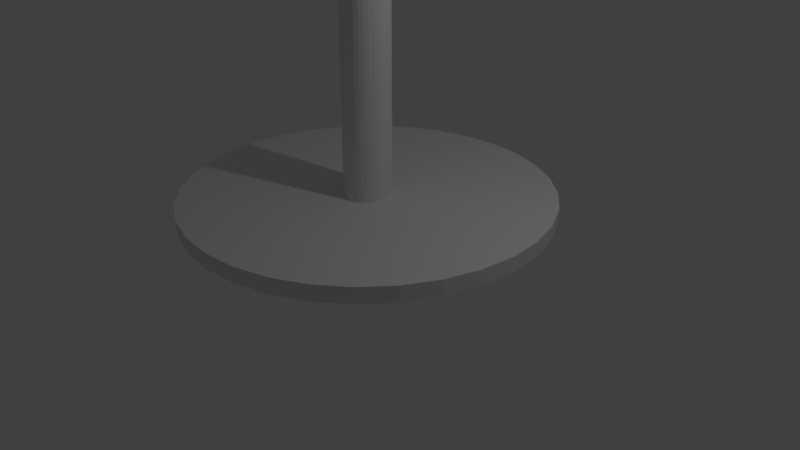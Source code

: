 # Source: starbucks_table.blend  (saved by Blender 2.79.0; exported with 4.5.12 LTS)
import bpy
from mathutils import Matrix  # noqa: F401  (used for matrix-valued properties, if any)

bpy.ops.wm.read_factory_settings(use_empty=True)
scene = bpy.context.scene
scene.name = 'Scene'

# ---- collections
col_collection_1 = bpy.data.collections.new('Collection 1'); scene.collection.children.link(col_collection_1)

# ---- world
world_world = bpy.data.worlds.new('World'); scene.world = world_world
world_world.color = (0.05088, 0.05088, 0.05088)
world_world.use_sun_shadow = False
world_world.sun_shadow_jitter_overblur = 0.0
world_world.cycles.sampling_method = 'MANUAL'

# ---- cameras
cam_camera = bpy.data.cameras.new('Camera')
cam_camera.clip_end = 100.0
cam_camera.lens = 35.0
cam_camera.sensor_width = 32.0
cam_camera.sensor_height = 18.0
cam_camera.ortho_scale = 7.314
cam_camera.dof.focus_distance = 0.0
cam_camera.dof.aperture_fstop = 128.0

# ---- lights
light_lamp = bpy.data.lights.new('Lamp', 'POINT')
light_lamp.transmission_factor = 0.0
light_lamp.cutoff_distance = 30.0
light_lamp.energy = 100.0
light_lamp.shadow_buffer_clip_start = 1.001
light_lamp.shadow_soft_size = 0.1
light_lamp.shadow_maximum_resolution = 0.006
light_lamp.use_absolute_resolution = True

# ---- meshes
me_cylinder = bpy.data.meshes.new('Cylinder')
me_cylinder.from_pydata([(0.0, 1.0, -1.0), (0.0, 1.0, 1.0), (0.1951, 0.9808, -1.0), (0.1951, 0.9808, 1.0), (0.3827, 0.9239, -1.0), (0.3827, 0.9239, 1.0), (0.5556, 0.8315, -1.0), (0.5556, 0.8315, 1.0), (0.7071, 0.7071, -1.0), (0.7071, 0.7071, 1.0), (0.8315, 0.5556, -1.0), (0.8315, 0.5556, 1.0), (0.9239, 0.3827, -1.0), (0.9239, 0.3827, 1.0), (0.9808, 0.1951, -1.0), (0.9808, 0.1951, 1.0), (1.0, 7.55e-08, -1.0), (1.0, 7.55e-08, 1.0), (0.9808, -0.1951, -1.0), (0.9808, -0.1951, 1.0), (0.9239, -0.3827, -1.0), (0.9239, -0.3827, 1.0), (0.8315, -0.5556, -1.0), (0.8315, -0.5556, 1.0), (0.7071, -0.7071, -1.0), (0.7071, -0.7071, 1.0), (0.5556, -0.8315, -1.0), (0.5556, -0.8315, 1.0), (0.3827, -0.9239, -1.0), (0.3827, -0.9239, 1.0), (0.1951, -0.9808, -1.0), (0.1951, -0.9808, 1.0), (-3.258e-07, -1.0, -1.0), (-3.258e-07, -1.0, 1.0), (-0.1951, -0.9808, -1.0), (-0.1951, -0.9808, 1.0), (-0.3827, -0.9239, -1.0), (-0.3827, -0.9239, 1.0), (-0.5556, -0.8315, -1.0), (-0.5556, -0.8315, 1.0), (-0.7071, -0.7071, -1.0), (-0.7071, -0.7071, 1.0), (-0.8315, -0.5556, -1.0), (-0.8315, -0.5556, 1.0), (-0.9239, -0.3827, -1.0), (-0.9239, -0.3827, 1.0), (-0.9808, -0.1951, -1.0), (-0.9808, -0.1951, 1.0), (-1.0, 9.656e-07, -1.0), (-1.0, 9.656e-07, 1.0), (-0.9808, 0.1951, -1.0), (-0.9808, 0.1951, 1.0), (-0.9239, 0.3827, -1.0), (-0.9239, 0.3827, 1.0), (-0.8315, 0.5556, -1.0), (-0.8315, 0.5556, 1.0), (-0.7071, 0.7071, -1.0), (-0.7071, 0.7071, 1.0), (-0.5556, 0.8315, -1.0), (-0.5556, 0.8315, 1.0), (-0.3827, 0.9239, -1.0), (-0.3827, 0.9239, 1.0), (-0.1951, 0.9808, -1.0), (-0.1951, 0.9808, 1.0), (-0.0144, 0.6339, -63.6), (-0.0144, 0.6339, -62.06), (0.107, 0.622, -63.6), (0.107, 0.622, -62.06), (0.2238, 0.5866, -63.6), (0.2238, 0.5866, -62.06), (0.3314, 0.529, -63.6), (0.3314, 0.529, -62.06), (0.4257, 0.4516, -63.6), (0.4257, 0.4516, -62.06), (0.5031, 0.3573, -63.6), (0.5031, 0.3573, -62.06), (0.5606, 0.2497, -63.6), (0.5606, 0.2497, -62.06), (0.596, 0.133, -63.6), (0.596, 0.133, -62.06), (0.608, 0.01155, -63.6), (0.608, 0.01155, -62.06), (0.596, -0.1099, -63.6), (0.596, -0.1099, -62.06), (0.5606, -0.2266, -63.6), (0.5606, -0.2266, -62.06), (0.5031, -0.3342, -63.6), (0.5031, -0.3342, -62.06), (0.4257, -0.4285, -63.6), (0.4257, -0.4285, -62.06), (0.3314, -0.5059, -63.6), (0.3314, -0.5059, -62.06), (0.2238, -0.5635, -63.6), (0.2238, -0.5635, -62.06), (0.107, -0.5989, -63.6), (0.107, -0.5989, -62.06), (-0.0144, -0.6108, -63.6), (-0.0144, -0.6108, -62.06), (-0.1358, -0.5989, -63.6), (-0.1358, -0.5989, -62.06), (-0.2526, -0.5635, -63.6), (-0.2526, -0.5635, -62.06), (-0.3602, -0.5059, -63.6), (-0.3602, -0.5059, -62.06), (-0.4545, -0.4285, -63.6), (-0.4545, -0.4285, -62.06), (-0.5319, -0.3342, -63.6), (-0.5319, -0.3342, -62.06), (-0.5894, -0.2266, -63.6), (-0.5894, -0.2266, -62.06), (-0.6248, -0.1099, -63.6), (-0.6248, -0.1099, -62.06), (-0.6368, 0.01155, -63.6), (-0.6368, 0.01155, -62.06), (-0.6248, 0.133, -63.6), (-0.6248, 0.133, -62.06), (-0.5894, 0.2497, -63.6), (-0.5894, 0.2497, -62.06), (-0.5319, 0.3573, -63.6), (-0.5319, 0.3573, -62.06), (-0.4545, 0.4516, -63.6), (-0.4545, 0.4516, -62.06), (-0.3602, 0.529, -63.6), (-0.3602, 0.529, -62.06), (-0.2526, 0.5866, -63.6), (-0.2526, 0.5866, -62.06), (-0.1358, 0.622, -63.6), (-0.1358, 0.622, -62.06), (0.0, 0.07937, -0.9029), (0.0, 0.07937, -62.18), (0.01548, 0.07784, -0.9029), (0.01548, 0.07784, -62.18), (0.03037, 0.07333, -0.9029), (0.03037, 0.07333, -62.18), (0.04409, 0.06599, -0.9029), (0.04409, 0.06599, -62.18), (0.05612, 0.05612, -0.9029), (0.05612, 0.05612, -62.18), (0.06599, 0.04409, -0.9029), (0.06599, 0.04409, -62.18), (0.07333, 0.03037, -0.9029), (0.07333, 0.03037, -62.18), (0.07784, 0.01548, -0.9029), (0.07784, 0.01548, -62.18), (0.07937, 5.992e-09, -0.9029), (0.07937, 5.992e-09, -62.18), (0.07784, -0.01548, -0.9029), (0.07784, -0.01548, -62.18), (0.07333, -0.03037, -0.9029), (0.07333, -0.03037, -62.18), (0.06599, -0.04409, -0.9029), (0.06599, -0.04409, -62.18), (0.05612, -0.05612, -0.9029), (0.05612, -0.05612, -62.18), (0.04409, -0.06599, -0.9029), (0.04409, -0.06599, -62.18), (0.03037, -0.07333, -0.9029), (0.03037, -0.07333, -62.18), (0.01548, -0.07784, -0.9029), (0.01548, -0.07784, -62.18), (-2.586e-08, -0.07937, -0.9029), (-2.586e-08, -0.07937, -62.18), (-0.01548, -0.07784, -0.9029), (-0.01548, -0.07784, -62.18), (-0.03037, -0.07333, -0.9029), (-0.03037, -0.07333, -62.18), (-0.04409, -0.06599, -0.9029), (-0.04409, -0.06599, -62.18), (-0.05612, -0.05612, -0.9029), (-0.05612, -0.05612, -62.18), (-0.06599, -0.04409, -0.9029), (-0.06599, -0.04409, -62.18), (-0.07333, -0.03037, -0.9029), (-0.07333, -0.03037, -62.18), (-0.07784, -0.01548, -0.9029), (-0.07784, -0.01548, -62.18), (-0.07937, 7.664e-08, -0.9029), (-0.07937, 7.664e-08, -62.18), (-0.07784, 0.01548, -0.9029), (-0.07784, 0.01548, -62.18), (-0.07333, 0.03037, -0.9029), (-0.07333, 0.03037, -62.18), (-0.06599, 0.04409, -0.9029), (-0.06599, 0.04409, -62.18), (-0.05612, 0.05612, -0.9029), (-0.05612, 0.05612, -62.18), (-0.04409, 0.06599, -0.9029), (-0.04409, 0.06599, -62.18), (-0.03037, 0.07333, -0.9029), (-0.03037, 0.07333, -62.18), (-0.01548, 0.07784, -0.9029), (-0.01548, 0.07784, -62.18)], [], [(0, 1, 3, 2), (2, 3, 5, 4), (4, 5, 7, 6), (6, 7, 9, 8), (8, 9, 11, 10), (10, 11, 13, 12), (12, 13, 15, 14), (14, 15, 17, 16), (16, 17, 19, 18), (18, 19, 21, 20), (20, 21, 23, 22), (22, 23, 25, 24), (24, 25, 27, 26), (26, 27, 29, 28), (28, 29, 31, 30), (30, 31, 33, 32), (32, 33, 35, 34), (34, 35, 37, 36), (36, 37, 39, 38), (38, 39, 41, 40), (40, 41, 43, 42), (42, 43, 45, 44), (44, 45, 47, 46), (46, 47, 49, 48), (48, 49, 51, 50), (50, 51, 53, 52), (52, 53, 55, 54), (54, 55, 57, 56), (56, 57, 59, 58), (58, 59, 61, 60), (3, 1, 63, 61, 59, 57, 55, 53, 51, 49, 47, 45, 43, 41, 39, 37, 35, 33, 31, 29, 27, 25, 23, 21, 19, 17, 15, 13, 11, 9, 7, 5), (60, 61, 63, 62), (62, 63, 1, 0), (0, 2, 4, 6, 8, 10, 12, 14, 16, 18, 20, 22, 24, 26, 28, 30, 32, 34, 36, 38, 40, 42, 44, 46, 48, 50, 52, 54, 56, 58, 60, 62), (64, 65, 67, 66), (66, 67, 69, 68), (68, 69, 71, 70), (70, 71, 73, 72), (72, 73, 75, 74), (74, 75, 77, 76), (76, 77, 79, 78), (78, 79, 81, 80), (80, 81, 83, 82), (82, 83, 85, 84), (84, 85, 87, 86), (86, 87, 89, 88), (88, 89, 91, 90), (90, 91, 93, 92), (92, 93, 95, 94), (94, 95, 97, 96), (96, 97, 99, 98), (98, 99, 101, 100), (100, 101, 103, 102), (102, 103, 105, 104), (104, 105, 107, 106), (106, 107, 109, 108), (108, 109, 111, 110), (110, 111, 113, 112), (112, 113, 115, 114), (114, 115, 117, 116), (116, 117, 119, 118), (118, 119, 121, 120), (120, 121, 123, 122), (122, 123, 125, 124), (67, 65, 127, 125, 123, 121, 119, 117, 115, 113, 111, 109, 107, 105, 103, 101, 99, 97, 95, 93, 91, 89, 87, 85, 83, 81, 79, 77, 75, 73, 71, 69), (124, 125, 127, 126), (126, 127, 65, 64), (64, 66, 68, 70, 72, 74, 76, 78, 80, 82, 84, 86, 88, 90, 92, 94, 96, 98, 100, 102, 104, 106, 108, 110, 112, 114, 116, 118, 120, 122, 124, 126), (128, 129, 131, 130), (130, 131, 133, 132), (132, 133, 135, 134), (134, 135, 137, 136), (136, 137, 139, 138), (138, 139, 141, 140), (140, 141, 143, 142), (142, 143, 145, 144), (144, 145, 147, 146), (146, 147, 149, 148), (148, 149, 151, 150), (150, 151, 153, 152), (152, 153, 155, 154), (154, 155, 157, 156), (156, 157, 159, 158), (158, 159, 161, 160), (160, 161, 163, 162), (162, 163, 165, 164), (164, 165, 167, 166), (166, 167, 169, 168), (168, 169, 171, 170), (170, 171, 173, 172), (172, 173, 175, 174), (174, 175, 177, 176), (176, 177, 179, 178), (178, 179, 181, 180), (180, 181, 183, 182), (182, 183, 185, 184), (184, 185, 187, 186), (186, 187, 189, 188), (131, 129, 191, 189, 187, 185, 183, 181, 179, 177, 175, 173, 171, 169, 167, 165, 163, 161, 159, 157, 155, 153, 151, 149, 147, 145, 143, 141, 139, 137, 135, 133), (188, 189, 191, 190), (190, 191, 129, 128), (128, 130, 132, 134, 136, 138, 140, 142, 144, 146, 148, 150, 152, 154, 156, 158, 160, 162, 164, 166, 168, 170, 172, 174, 176, 178, 180, 182, 184, 186, 188, 190)])
_uv = me_cylinder.uv_layers.new(name='UVMap')
_uv.uv.foreach_set('vector', [0.8614, 0.7987, 0.8614, 0.766, 0.8932, 0.766, 0.8932, 0.7987, 0.8932, 0.7987, 0.8932, 0.766, 0.9232, 0.766, 0.9232, 0.7987, 0.9232, 0.7987, 0.9232, 0.766, 0.9502, 0.766, 0.9502, 0.7987, 0.9502, 0.7987, 0.9502, 0.766, 0.9731, 0.766, 0.9731, 0.7987, 0.4107, 0.831, 0.4107, 0.8636, 0.3838, 0.8636, 0.3838, 0.831, 0.3838, 0.831, 0.3838, 0.8636, 0.3538, 0.8636, 0.3538, 0.831, 0.3538, 0.831, 0.3538, 0.8636, 0.322, 0.8636, 0.322, 0.831, 0.322, 0.831, 0.322, 0.8636, 0.2895, 0.8636, 0.2895, 0.831, 0.2895, 0.831, 0.2895, 0.8636, 0.2577, 0.8636, 0.2577, 0.831, 0.2577, 0.831, 0.2577, 0.8636, 0.2277, 0.8636, 0.2277, 0.831, 0.1239, 0.06497, 0.1239, 0.09761, 0.0969, 0.09761, 0.0969, 0.06497, 0.0969, 0.06497, 0.0969, 0.09761, 0.07396, 0.09761, 0.07396, 0.06497, 0.4034, 0.06528, 0.4034, 0.03264, 0.4263, 0.03264, 0.4263, 0.06528, 0.4263, 0.06528, 0.4263, 0.03264, 0.4533, 0.03264, 0.4533, 0.06528, 0.4533, 0.06528, 0.4533, 0.03264, 0.4833, 0.03264, 0.4833, 0.06528, 0.4833, 0.06528, 0.4833, 0.03264, 0.5151, 0.03264, 0.5151, 0.06528, 0.5151, 0.06528, 0.5151, 0.03264, 0.5476, 0.03264, 0.5476, 0.06528, 0.5476, 0.06528, 0.5476, 0.03264, 0.5794, 0.03264, 0.5794, 0.06528, 0.5794, 0.06528, 0.5794, 0.03264, 0.6094, 0.03264, 0.6094, 0.06528, 0.6094, 0.06528, 0.6094, 0.03264, 0.6363, 0.03264, 0.6363, 0.06528, 0.4034, 0.03264, 0.4034, 1.167e-08, 0.4263, 8.755e-09, 0.4263, 0.03264, 0.4263, 0.03264, 0.4263, 8.755e-09, 0.4533, 7.782e-09, 0.4533, 0.03264, 0.4533, 0.03264, 0.4533, 7.782e-09, 0.4833, 3.891e-09, 0.4833, 0.03264, 0.4833, 0.03264, 0.4833, 3.891e-09, 0.5151, 3.891e-09, 0.5151, 0.03264, 0.6189, 0.7987, 0.6189, 0.766, 0.6514, 0.766, 0.6514, 0.7987, 0.6514, 0.7987, 0.6514, 0.766, 0.6832, 0.766, 0.6832, 0.7987, 0.6832, 0.7987, 0.6832, 0.766, 0.7132, 0.766, 0.7132, 0.7987, 0.7132, 0.7987, 0.7132, 0.766, 0.7402, 0.766, 0.7402, 0.7987, 0.7402, 0.7987, 0.7402, 0.766, 0.7671, 0.766, 0.7671, 0.7987, 0.7671, 0.7987, 0.7671, 0.766, 0.7971, 0.766, 0.7971, 0.7987, 0.5009, 0.8195, 0.4885, 0.8224, 0.4704, 0.8251, 0.4475, 0.8274, 0.4205, 0.8291, 0.3905, 0.8304, 0.3587, 0.831, 0.3263, 0.831, 0.2945, 0.8304, 0.2645, 0.8291, 0.2375, 0.8274, 0.2146, 0.8251, 0.1965, 0.8224, 0.1841, 0.8195, 0.1778, 0.8163, 0.1778, 0.8131, 0.1841, 0.81, 0.1965, 0.8071, 0.2146, 0.8044, 0.2375, 0.8021, 0.2645, 0.8004, 0.2945, 0.7991, 0.3263, 0.7985, 0.3587, 0.7985, 0.3905, 0.7991, 0.4205, 0.8004, 0.4475, 0.8021, 0.4704, 0.8044, 0.4885, 0.8071, 0.5009, 0.81, 0.5072, 0.8131, 0.5072, 0.8163, 0.7971, 0.7987, 0.7971, 0.766, 0.8289, 0.766, 0.8289, 0.7987, 0.8289, 0.7987, 0.8289, 0.766, 0.8614, 0.766, 0.8614, 0.7987, 0.1778, 0.7807, 0.1841, 0.7775, 0.1965, 0.7746, 0.2146, 0.7719, 0.2375, 0.7696, 0.2645, 0.7679, 0.2945, 0.7666, 0.3263, 0.766, 0.3587, 0.766, 0.3905, 0.7666, 0.4205, 0.7679, 0.4475, 0.7696, 0.4704, 0.7719, 0.4885, 0.7746, 0.5009, 0.7775, 0.5072, 0.7807, 0.5072, 0.7839, 0.5009, 0.787, 0.4885, 0.79, 0.4704, 0.7926, 0.4475, 0.7949, 0.4205, 0.7967, 0.3905, 0.7979, 0.3587, 0.7985, 0.3263, 0.7985, 0.2945, 0.7979, 0.2645, 0.7967, 0.2375, 0.7949, 0.2146, 0.7926, 0.1965, 0.79, 0.1841, 0.787, 0.1778, 0.7839, 0.8711, 0.06528, 0.8711, 0.04009, 0.8909, 0.04009, 0.8909, 0.06528, 0.8909, 0.06528, 0.8909, 0.04009, 0.9095, 0.04009, 0.9095, 0.06528, 0.9095, 0.06528, 0.9095, 0.04009, 0.9263, 0.04009, 0.9263, 0.06528, 0.9263, 0.06528, 0.9263, 0.04009, 0.9406, 0.04009, 0.9406, 0.06528, 0.8135, 0.09047, 0.8135, 0.06528, 0.8303, 0.06528, 0.8303, 0.09047, 0.8303, 0.09047, 0.8303, 0.06528, 0.8489, 0.06528, 0.8489, 0.09047, 0.8489, 0.09047, 0.8489, 0.06528, 0.8687, 0.06528, 0.8687, 0.09047, 0.8687, 0.09047, 0.8687, 0.06528, 0.8889, 0.06528, 0.8889, 0.09047, 0.8889, 0.09047, 0.8889, 0.06528, 0.9087, 0.06528, 0.9087, 0.09047, 0.9087, 0.09047, 0.9087, 0.06528, 0.9274, 0.06528, 0.9274, 0.09047, 0.9274, 0.09047, 0.9274, 0.06528, 0.9442, 0.06528, 0.9442, 0.09047, 0.9442, 0.09047, 0.9442, 0.06528, 0.9585, 0.06528, 0.9585, 0.09047, 0.7956, 0.04009, 0.7956, 0.06528, 0.7813, 0.06528, 0.7813, 0.04009, 0.7813, 0.04009, 0.7813, 0.06528, 0.7645, 0.06528, 0.7645, 0.04009, 0.7645, 0.04009, 0.7645, 0.06528, 0.7459, 0.06528, 0.7459, 0.04009, 0.7459, 0.04009, 0.7459, 0.06528, 0.7261, 0.06528, 0.7261, 0.04009, 0.7261, 0.04009, 0.7261, 0.06528, 0.7059, 0.06528, 0.7059, 0.04009, 0.7059, 0.04009, 0.7059, 0.06528, 0.6861, 0.06528, 0.6861, 0.04009, 0.6861, 0.04009, 0.6861, 0.06528, 0.6674, 0.06528, 0.6674, 0.04009, 0.6674, 0.04009, 0.6674, 0.06528, 0.6506, 0.06528, 0.6506, 0.04009, 0.6506, 0.04009, 0.6506, 0.06528, 0.6363, 0.06528, 0.6363, 0.04009, 1.0, 0.0, 1.0, 0.02519, 0.9832, 0.02519, 0.9832, 0.0, 0.9832, 0.0, 0.9832, 0.02519, 0.9646, 0.02519, 0.9646, 0.0, 0.9646, 0.0, 0.9646, 0.02519, 0.9447, 0.02519, 0.9447, 0.0, 0.9447, 0.0, 0.9447, 0.02519, 0.9246, 0.02519, 0.9246, 0.0, 0.9246, 0.0, 0.9246, 0.02519, 0.9047, 0.02519, 0.9047, 0.0, 0.9047, 0.0, 0.9047, 0.02519, 0.8861, 0.02519, 0.8861, 6.226e-08, 0.8861, 6.226e-08, 0.8861, 0.02519, 0.8693, 0.02519, 0.8693, 0.0, 0.7956, 0.06528, 0.7956, 0.04009, 0.8124, 0.04009, 0.8124, 0.06528, 0.8124, 0.06528, 0.8124, 0.04009, 0.8311, 0.04009, 0.8311, 0.06528, 0.6201, 0.0706, 0.6313, 0.06894, 0.6456, 0.06754, 0.6624, 0.06643, 0.681, 0.06567, 0.7009, 0.06528, 0.7211, 0.06528, 0.7409, 0.06567, 0.7595, 0.06643, 0.7763, 0.06754, 0.7906, 0.06894, 0.8018, 0.0706, 0.8095, 0.07244, 0.8135, 0.07439, 0.8135, 0.07638, 0.8095, 0.07834, 0.8018, 0.08018, 0.7906, 0.08183, 0.7763, 0.08324, 0.7595, 0.08435, 0.7409, 0.08511, 0.7211, 0.0855, 0.7009, 0.0855, 0.6811, 0.08511, 0.6624, 0.08435, 0.6456, 0.08324, 0.6313, 0.08183, 0.6201, 0.08018, 0.6124, 0.07834, 0.6084, 0.07638, 0.6084, 0.07439, 0.6124, 0.07244, 0.8311, 0.06528, 0.8311, 0.04009, 0.8509, 0.04009, 0.8509, 0.06528, 0.8509, 0.06528, 0.8509, 0.04009, 0.8711, 0.04009, 0.8711, 0.06528, 0.4034, 0.07638, 0.4034, 0.07439, 0.4073, 0.07244, 0.4151, 0.0706, 0.4263, 0.06895, 0.4406, 0.06754, 0.4574, 0.06643, 0.476, 0.06567, 0.4958, 0.06528, 0.516, 0.06528, 0.5358, 0.06567, 0.5545, 0.06643, 0.5713, 0.06754, 0.5855, 0.06894, 0.5968, 0.0706, 0.6045, 0.07244, 0.6084, 0.07439, 0.6084, 0.07638, 0.6045, 0.07834, 0.5968, 0.08018, 0.5855, 0.08183, 0.5713, 0.08324, 0.5545, 0.08435, 0.5358, 0.08511, 0.516, 0.0855, 0.4958, 0.0855, 0.476, 0.08511, 0.4574, 0.08435, 0.4406, 0.08324, 0.4263, 0.08183, 0.4151, 0.08018, 0.4073, 0.07834, 0.01144, 0.0, 0.01145, 1.0, 0.008871, 1.0, 0.008867, 0.0, 0.008867, 0.0, 0.008871, 1.0, 0.006345, 1.0, 0.006341, 0.0, 0.006341, 0.0, 0.006345, 1.0, 0.003966, 1.0, 0.003962, 0.0, 0.003962, 0.0, 0.003966, 1.0, 0.001825, 1.0, 0.001821, 9.728e-10, 0.001821, 9.728e-10, 0.001825, 1.0, 3.814e-06, 1.0, 0.0, 9.728e-10, 0.04062, 1.0, 0.04062, 0.0, 0.04277, 0.0, 0.04277, 1.0, 0.04277, 1.0, 0.04277, 0.0, 0.04514, 6.226e-08, 0.04515, 1.0, 0.04515, 1.0, 0.04514, 6.226e-08, 0.04767, 6.226e-08, 0.04767, 1.0, 0.04767, 1.0, 0.04767, 6.226e-08, 0.05025, 6.226e-08, 0.05025, 1.0, 0.05025, 1.0, 0.05025, 6.226e-08, 0.05277, 6.226e-08, 0.05277, 1.0, 0.05277, 1.0, 0.05277, 6.226e-08, 0.05515, 0.0, 0.05515, 1.0, 0.05515, 1.0, 0.05515, 0.0, 0.05729, 6.226e-08, 0.05729, 1.0, 0.07396, 0.0, 0.07396, 1.0, 0.07182, 1.0, 0.07182, 0.0, 0.07182, 0.0, 0.07182, 1.0, 0.06944, 1.0, 0.06944, 9.728e-10, 0.06944, 9.728e-10, 0.06944, 1.0, 0.06691, 1.0, 0.06691, 9.728e-10, 0.06691, 9.728e-10, 0.06691, 1.0, 0.06434, 1.0, 0.06434, 9.728e-10, 0.06434, 9.728e-10, 0.06434, 1.0, 0.06181, 1.0, 0.06181, 9.728e-10, 0.06181, 9.728e-10, 0.06181, 1.0, 0.05943, 1.0, 0.05943, 9.728e-10, 0.05943, 9.728e-10, 0.05943, 1.0, 0.05729, 1.0, 0.05729, 1.946e-09, 0.02031, 1.0, 0.02031, 6.226e-08, 0.02213, 6.226e-08, 0.02214, 1.0, 0.02214, 1.0, 0.02213, 6.226e-08, 0.02428, 6.226e-08, 0.02428, 1.0, 0.02428, 1.0, 0.02428, 6.226e-08, 0.02666, 6.226e-08, 0.02666, 1.0, 0.02666, 1.0, 0.02666, 6.226e-08, 0.02918, 6.226e-08, 0.02918, 1.0, 0.02918, 1.0, 0.02918, 6.226e-08, 0.03176, 6.226e-08, 0.03176, 1.0, 0.03176, 1.0, 0.03176, 6.226e-08, 0.03428, 0.0, 0.03428, 1.0, 0.03428, 1.0, 0.03428, 0.0, 0.03666, 0.0, 0.03666, 1.0, 0.03666, 1.0, 0.03666, 0.0, 0.0388, 6.226e-08, 0.0388, 1.0, 0.0388, 1.0, 0.0388, 6.226e-08, 0.04062, 6.226e-08, 0.04062, 1.0, 0.02031, 9.728e-10, 0.02031, 1.0, 0.01849, 1.0, 0.01849, 9.728e-10, 0.01849, 9.728e-10, 0.01849, 1.0, 0.01635, 1.0, 0.01635, 9.728e-10, 0.6625, 0.03868, 0.6625, 0.03893, 0.662, 0.03918, 0.661, 0.03942, 0.6596, 0.03963, 0.6578, 0.03981, 0.6556, 0.03995, 0.6532, 0.04004, 0.6507, 0.04009, 0.6481, 0.04009, 0.6456, 0.04004, 0.6432, 0.03995, 0.6411, 0.03981, 0.6393, 0.03963, 0.6378, 0.03942, 0.6369, 0.03918, 0.6363, 0.03893, 0.6363, 0.03868, 0.6369, 0.03843, 0.6378, 0.03819, 0.6393, 0.03798, 0.6411, 0.0378, 0.6432, 0.03766, 0.6456, 0.03757, 0.6481, 0.03752, 0.6507, 0.03752, 0.6532, 0.03757, 0.6556, 0.03766, 0.6578, 0.0378, 0.6596, 0.03798, 0.661, 0.03819, 0.662, 0.03843, 0.01635, 9.728e-10, 0.01635, 1.0, 0.01397, 1.0, 0.01397, 9.728e-10, 0.01397, 9.728e-10, 0.01397, 1.0, 0.01145, 1.0, 0.01144, 0.0, 0.6363, 0.03635, 0.6363, 0.0361, 0.6369, 0.03585, 0.6378, 0.03562, 0.6393, 0.0354, 0.6411, 0.03523, 0.6432, 0.03508, 0.6456, 0.03499, 0.6481, 0.03494, 0.6507, 0.03494, 0.6532, 0.03499, 0.6556, 0.03508, 0.6578, 0.03523, 0.6596, 0.0354, 0.661, 0.03562, 0.662, 0.03585, 0.6625, 0.0361, 0.6625, 0.03635, 0.662, 0.0366, 0.661, 0.03684, 0.6596, 0.03705, 0.6578, 0.03723, 0.6556, 0.03737, 0.6532, 0.03747, 0.6507, 0.03752, 0.6481, 0.03752, 0.6456, 0.03747, 0.6432, 0.03737, 0.6411, 0.03723, 0.6393, 0.03705, 0.6378, 0.03684, 0.6369, 0.0366])
me_cylinder.use_remesh_preserve_volume = False
me_cylinder.use_remesh_preserve_attributes = False
me_cylinder.use_mirror_vertex_groups = False
me_cylinder.update()

# ---- objects
ob_cylinder = bpy.data.objects.new('Cylinder', me_cylinder)
ob_lamp = bpy.data.objects.new('Lamp', light_lamp)
ob_camera = bpy.data.objects.new('Camera', cam_camera)

# ---- transforms, parenting, visibility, modifiers, constraints
ob_cylinder.location = (0.0, 0.0, 9.029)
ob_cylinder.scale = (3.804, 3.804, 0.1317)
ob_cylinder.lineart.crease_threshold = 0.0
ob_lamp.location = (4.076, 1.005, 5.904)
ob_lamp.rotation_euler = (0.6503, 0.05522, 1.866)
ob_lamp.lock_rotations_4d = False
ob_lamp.empty_display_type = 'ARROWS'
ob_lamp.color = (0.0, 0.0, 0.0, 0.0)
ob_lamp.lineart.crease_threshold = 0.0
ob_camera.location = (7.481, -6.508, 5.344)
ob_camera.rotation_euler = (1.109, 0.0, 0.8149)
ob_camera.lock_rotations_4d = False
ob_camera.empty_display_type = 'ARROWS'
ob_camera.color = (0.0, 0.0, 0.0, 0.0)
ob_camera.display_type = 'WIRE'
ob_camera.lineart.crease_threshold = 0.0

# ---- collection membership
col_collection_1.objects.link(ob_cylinder)
col_collection_1.objects.link(ob_lamp)
col_collection_1.objects.link(ob_camera)

# ---- scene / render settings (as saved in the file)
scene.camera = ob_camera
scene.frame_start = 1; scene.frame_end = 250; scene.frame_set(1)
scene.render.engine = 'BLENDER_EEVEE_NEXT'
scene.render.resolution_percentage = 50
scene.render.dither_intensity = 0.0
scene.cycles.use_denoising = False
scene.cycles.samples = 128
scene.cycles.sampling_pattern = 'TABULATED_SOBOL'
scene.cycles.use_adaptive_sampling = False
scene.cycles.use_light_tree = False
scene.cycles.blur_glossy = 0.0
scene.cycles.sample_clamp_indirect = 0.0
scene.view_settings.view_transform = 'Standard'
bpy.context.view_layer.update()
